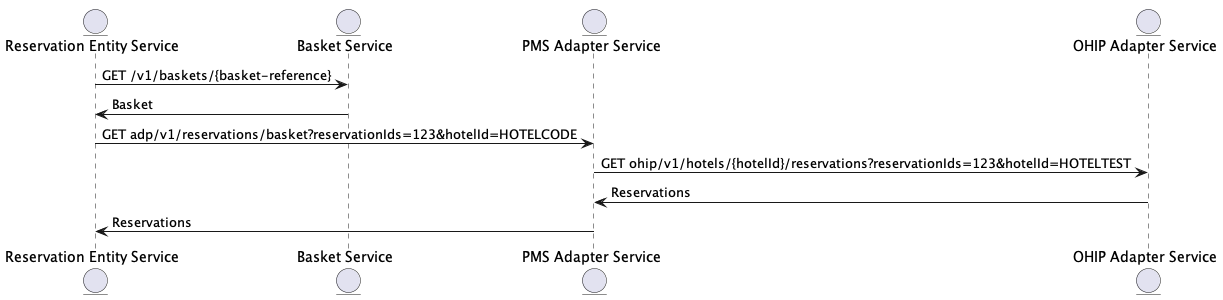

The diagram above was rendered by PlantUML. Its source (embedded in the PNG):
@startuml
entity "Reservation Entity Service" as A
entity "Basket Service" as basket
entity "PMS Adapter Service" as PMS
entity "OHIP Adapter Service" as OHIP

A -> basket: GET /v1/baskets/{basket-reference}
basket -> A: Basket
A -> PMS: GET adp/v1/reservations/basket?reservationIds=123&hotelId=HOTELCODE
PMS -> OHIP: GET ohip/v1/hotels/{hotelId}/reservations?reservationIds=123&hotelId=HOTELTEST
PMS <- OHIP: Reservations
A <- PMS: Reservations
@enduml